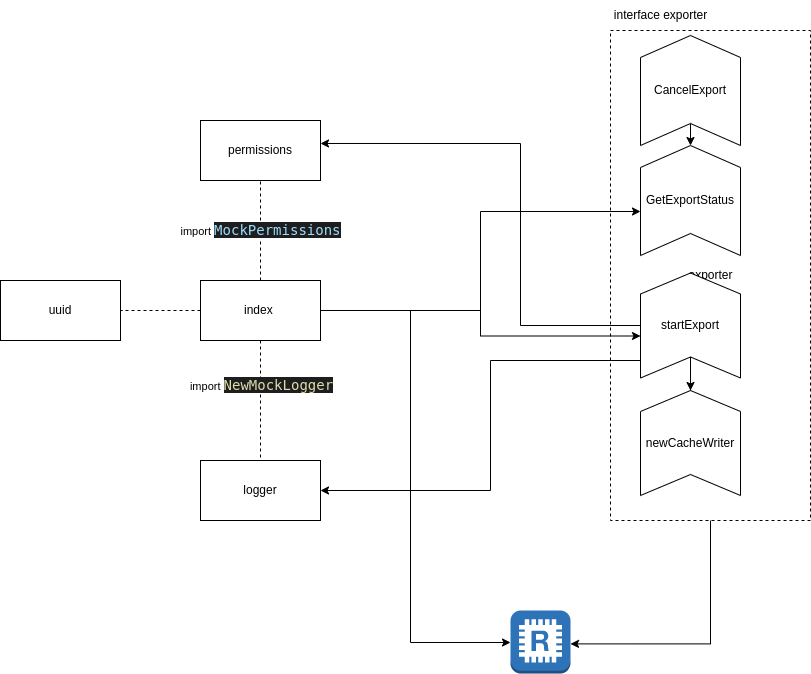

The diagram above was exported from draw.io. Its source (the exported page's mxGraphModel, read from the mxfile embedded in the PNG):
<mxGraphModel dx="1360" dy="807" grid="1" gridSize="10" guides="1" tooltips="1" connect="1" arrows="1" fold="1" page="1" pageScale="1" pageWidth="850" pageHeight="1100" math="0" shadow="0">
  <root>
    <mxCell id="0" />
    <mxCell id="1" parent="0" />
    <mxCell id="jhdJlqQqFfmQ9_UNOcYV-64" style="edgeStyle=orthogonalEdgeStyle;rounded=0;orthogonalLoop=1;jettySize=auto;html=1;exitX=0.5;exitY=1;exitDx=0;exitDy=0;endArrow=classic;endFill=1;entryX=1;entryY=0.53;entryDx=0;entryDy=0;entryPerimeter=0;" edge="1" parent="1" source="jhdJlqQqFfmQ9_UNOcYV-41" target="jhdJlqQqFfmQ9_UNOcYV-62">
      <mxGeometry relative="1" as="geometry">
        <mxPoint x="800" y="842" as="targetPoint" />
      </mxGeometry>
    </mxCell>
    <mxCell id="jhdJlqQqFfmQ9_UNOcYV-41" value="exporter" style="html=1;dashed=1;fillColor=none;" vertex="1" parent="1">
      <mxGeometry x="700" y="30" width="200" height="490" as="geometry" />
    </mxCell>
    <mxCell id="jhdJlqQqFfmQ9_UNOcYV-29" style="edgeStyle=orthogonalEdgeStyle;rounded=0;orthogonalLoop=1;jettySize=auto;html=1;exitX=0;exitY=0.5;exitDx=0;exitDy=0;entryX=1;entryY=0.5;entryDx=0;entryDy=0;dashed=1;endArrow=none;endFill=0;" edge="1" parent="1" source="jhdJlqQqFfmQ9_UNOcYV-21" target="jhdJlqQqFfmQ9_UNOcYV-26">
      <mxGeometry relative="1" as="geometry" />
    </mxCell>
    <mxCell id="jhdJlqQqFfmQ9_UNOcYV-30" style="edgeStyle=orthogonalEdgeStyle;rounded=0;orthogonalLoop=1;jettySize=auto;html=1;exitX=0.5;exitY=1;exitDx=0;exitDy=0;entryX=0.5;entryY=0;entryDx=0;entryDy=0;dashed=1;endArrow=none;endFill=0;" edge="1" parent="1" source="jhdJlqQqFfmQ9_UNOcYV-21" target="jhdJlqQqFfmQ9_UNOcYV-23">
      <mxGeometry relative="1" as="geometry" />
    </mxCell>
    <mxCell id="jhdJlqQqFfmQ9_UNOcYV-32" value="import&amp;nbsp;&lt;span style=&quot;color: rgb(220, 220, 170); background-color: rgb(30, 30, 30); font-family: &amp;quot;Droid Sans Mono&amp;quot;, &amp;quot;monospace&amp;quot;, monospace; font-size: 14px;&quot;&gt;NewMockLogger&lt;/span&gt;" style="edgeLabel;html=1;align=center;verticalAlign=middle;resizable=0;points=[];" vertex="1" connectable="0" parent="jhdJlqQqFfmQ9_UNOcYV-30">
      <mxGeometry x="-0.27" relative="1" as="geometry">
        <mxPoint as="offset" />
      </mxGeometry>
    </mxCell>
    <mxCell id="jhdJlqQqFfmQ9_UNOcYV-31" value="import&amp;nbsp;&lt;span style=&quot;color: rgb(156, 220, 254); background-color: rgb(30, 30, 30); font-family: &amp;quot;Droid Sans Mono&amp;quot;, &amp;quot;monospace&amp;quot;, monospace; font-size: 14px;&quot;&gt;MockPermissions&lt;/span&gt;" style="edgeStyle=orthogonalEdgeStyle;rounded=0;orthogonalLoop=1;jettySize=auto;html=1;exitX=0.5;exitY=0;exitDx=0;exitDy=0;entryX=0.5;entryY=1;entryDx=0;entryDy=0;dashed=1;endArrow=none;endFill=0;" edge="1" parent="1" source="jhdJlqQqFfmQ9_UNOcYV-21" target="jhdJlqQqFfmQ9_UNOcYV-24">
      <mxGeometry relative="1" as="geometry" />
    </mxCell>
    <mxCell id="jhdJlqQqFfmQ9_UNOcYV-60" style="edgeStyle=orthogonalEdgeStyle;rounded=0;orthogonalLoop=1;jettySize=auto;html=1;exitX=1;exitY=0.5;exitDx=0;exitDy=0;entryX=0;entryY=0.6;entryDx=0;entryDy=0;endArrow=classic;endFill=1;entryPerimeter=0;" edge="1" parent="1" source="jhdJlqQqFfmQ9_UNOcYV-21" target="jhdJlqQqFfmQ9_UNOcYV-36">
      <mxGeometry relative="1" as="geometry" />
    </mxCell>
    <mxCell id="jhdJlqQqFfmQ9_UNOcYV-61" style="edgeStyle=orthogonalEdgeStyle;rounded=0;orthogonalLoop=1;jettySize=auto;html=1;endArrow=classic;endFill=1;entryX=0;entryY=0.6;entryDx=0;entryDy=0;entryPerimeter=0;" edge="1" parent="1" source="jhdJlqQqFfmQ9_UNOcYV-21" target="jhdJlqQqFfmQ9_UNOcYV-34">
      <mxGeometry relative="1" as="geometry">
        <mxPoint x="620" y="340" as="targetPoint" />
      </mxGeometry>
    </mxCell>
    <mxCell id="jhdJlqQqFfmQ9_UNOcYV-63" style="edgeStyle=orthogonalEdgeStyle;rounded=0;orthogonalLoop=1;jettySize=auto;html=1;endArrow=classic;endFill=1;" edge="1" parent="1" source="jhdJlqQqFfmQ9_UNOcYV-21" target="jhdJlqQqFfmQ9_UNOcYV-62">
      <mxGeometry relative="1" as="geometry">
        <Array as="points">
          <mxPoint x="500" y="310" />
          <mxPoint x="500" y="642" />
        </Array>
      </mxGeometry>
    </mxCell>
    <mxCell id="jhdJlqQqFfmQ9_UNOcYV-21" value="index&amp;nbsp;" style="rounded=0;whiteSpace=wrap;html=1;" vertex="1" parent="1">
      <mxGeometry x="290" y="280" width="120" height="60" as="geometry" />
    </mxCell>
    <mxCell id="jhdJlqQqFfmQ9_UNOcYV-23" value="logger" style="rounded=0;whiteSpace=wrap;html=1;" vertex="1" parent="1">
      <mxGeometry x="290" y="460" width="120" height="60" as="geometry" />
    </mxCell>
    <mxCell id="jhdJlqQqFfmQ9_UNOcYV-24" value="permissions" style="rounded=0;whiteSpace=wrap;html=1;" vertex="1" parent="1">
      <mxGeometry x="290" y="120" width="120" height="60" as="geometry" />
    </mxCell>
    <mxCell id="jhdJlqQqFfmQ9_UNOcYV-26" value="uuid" style="rounded=0;whiteSpace=wrap;html=1;" vertex="1" parent="1">
      <mxGeometry x="90" y="280" width="120" height="60" as="geometry" />
    </mxCell>
    <mxCell id="jhdJlqQqFfmQ9_UNOcYV-52" style="edgeStyle=orthogonalEdgeStyle;rounded=0;orthogonalLoop=1;jettySize=auto;html=1;entryX=1;entryY=0.383;entryDx=0;entryDy=0;entryPerimeter=0;endArrow=classic;endFill=1;" edge="1" parent="1" source="jhdJlqQqFfmQ9_UNOcYV-34" target="jhdJlqQqFfmQ9_UNOcYV-24">
      <mxGeometry relative="1" as="geometry">
        <Array as="points">
          <mxPoint x="610" y="325" />
          <mxPoint x="610" y="143" />
        </Array>
      </mxGeometry>
    </mxCell>
    <mxCell id="jhdJlqQqFfmQ9_UNOcYV-53" style="edgeStyle=orthogonalEdgeStyle;rounded=0;orthogonalLoop=1;jettySize=auto;html=1;entryX=1;entryY=0.5;entryDx=0;entryDy=0;endArrow=classic;endFill=1;" edge="1" parent="1" source="jhdJlqQqFfmQ9_UNOcYV-34" target="jhdJlqQqFfmQ9_UNOcYV-23">
      <mxGeometry relative="1" as="geometry">
        <Array as="points">
          <mxPoint x="580" y="360" />
          <mxPoint x="580" y="490" />
        </Array>
      </mxGeometry>
    </mxCell>
    <mxCell id="jhdJlqQqFfmQ9_UNOcYV-54" style="edgeStyle=orthogonalEdgeStyle;rounded=0;orthogonalLoop=1;jettySize=auto;html=1;exitX=0.5;exitY=0.8;exitDx=0;exitDy=0;exitPerimeter=0;endArrow=classic;endFill=1;" edge="1" parent="1" source="jhdJlqQqFfmQ9_UNOcYV-34" target="jhdJlqQqFfmQ9_UNOcYV-51">
      <mxGeometry relative="1" as="geometry" />
    </mxCell>
    <mxCell id="jhdJlqQqFfmQ9_UNOcYV-34" value="startExport" style="html=1;outlineConnect=0;whiteSpace=wrap;shape=mxgraph.archimate3.function;" vertex="1" parent="1">
      <mxGeometry x="730" y="272.5" width="100" height="105" as="geometry" />
    </mxCell>
    <mxCell id="jhdJlqQqFfmQ9_UNOcYV-36" value="GetExportStatus" style="html=1;outlineConnect=0;whiteSpace=wrap;shape=mxgraph.archimate3.function;" vertex="1" parent="1">
      <mxGeometry x="730" y="145" width="100" height="110" as="geometry" />
    </mxCell>
    <mxCell id="jhdJlqQqFfmQ9_UNOcYV-43" value="interface exporter" style="text;html=1;align=center;verticalAlign=middle;resizable=0;points=[];autosize=1;strokeColor=none;fillColor=none;" vertex="1" parent="1">
      <mxGeometry x="690" width="120" height="30" as="geometry" />
    </mxCell>
    <mxCell id="jhdJlqQqFfmQ9_UNOcYV-51" value="newCacheWriter" style="html=1;outlineConnect=0;whiteSpace=wrap;shape=mxgraph.archimate3.function;" vertex="1" parent="1">
      <mxGeometry x="730" y="390" width="100" height="105" as="geometry" />
    </mxCell>
    <mxCell id="jhdJlqQqFfmQ9_UNOcYV-62" value="" style="outlineConnect=0;dashed=0;verticalLabelPosition=bottom;verticalAlign=top;align=center;html=1;shape=mxgraph.aws3.redis;fillColor=#2E73B8;gradientColor=none;" vertex="1" parent="1">
      <mxGeometry x="600" y="610" width="60" height="63" as="geometry" />
    </mxCell>
    <mxCell id="jhdJlqQqFfmQ9_UNOcYV-72" style="edgeStyle=orthogonalEdgeStyle;rounded=0;orthogonalLoop=1;jettySize=auto;html=1;exitX=0.5;exitY=0.8;exitDx=0;exitDy=0;exitPerimeter=0;entryX=0.5;entryY=0;entryDx=0;entryDy=0;entryPerimeter=0;endArrow=classic;endFill=1;" edge="1" parent="1" source="jhdJlqQqFfmQ9_UNOcYV-71" target="jhdJlqQqFfmQ9_UNOcYV-36">
      <mxGeometry relative="1" as="geometry" />
    </mxCell>
    <mxCell id="jhdJlqQqFfmQ9_UNOcYV-71" value="CancelExport" style="html=1;outlineConnect=0;whiteSpace=wrap;shape=mxgraph.archimate3.function;" vertex="1" parent="1">
      <mxGeometry x="730" y="35" width="100" height="110" as="geometry" />
    </mxCell>
  </root>
</mxGraphModel>